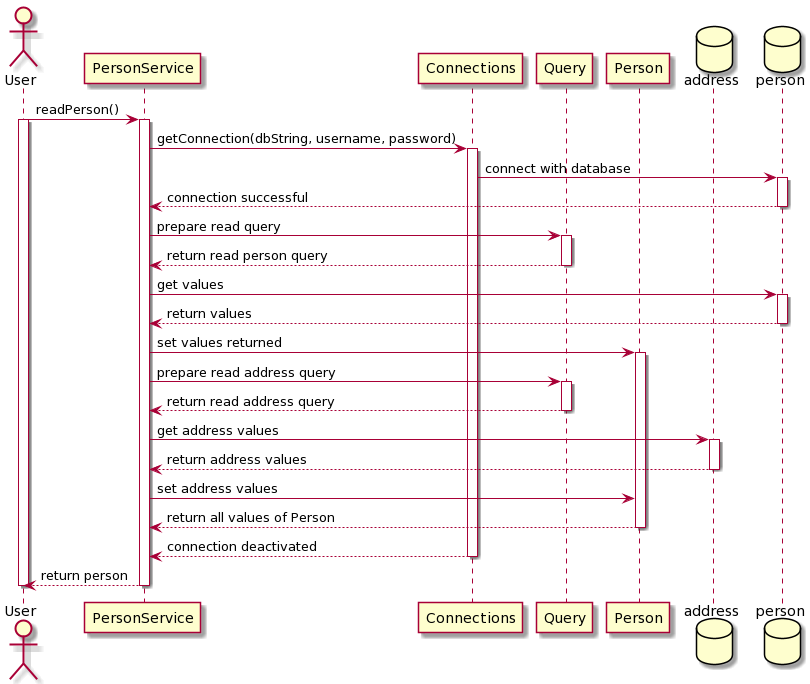

The diagram above was rendered by PlantUML. Its source (embedded in the PNG):
@startuml
actor User
database person order 30
database address order 29

User -> PersonService : readPerson()
activate User
activate PersonService
PersonService -> Connections : getConnection(dbString, username, password)
activate Connections
Connections -> person : connect with database 
activate person
person --> PersonService : connection successful
deactivate person
PersonService -> Query : prepare read query
activate Query
Query --> PersonService : return read person query
deactivate Query
PersonService -> person : get values
activate person
person --> PersonService : return values
deactivate person
PersonService -> Person : set values returned
activate Person
PersonService -> Query : prepare read address query
activate Query
Query --> PersonService : return read address query
deactivate Query
PersonService -> address : get address values
activate address
address --> PersonService : return address values
deactivate address
PersonService -> Person : set address values
Person --> PersonService : return all values of Person
deactivate Person
Connections --> PersonService : connection deactivated
deactivate Connections
PersonService --> User : return person

deactivate PersonService
deactivate User
@enduml